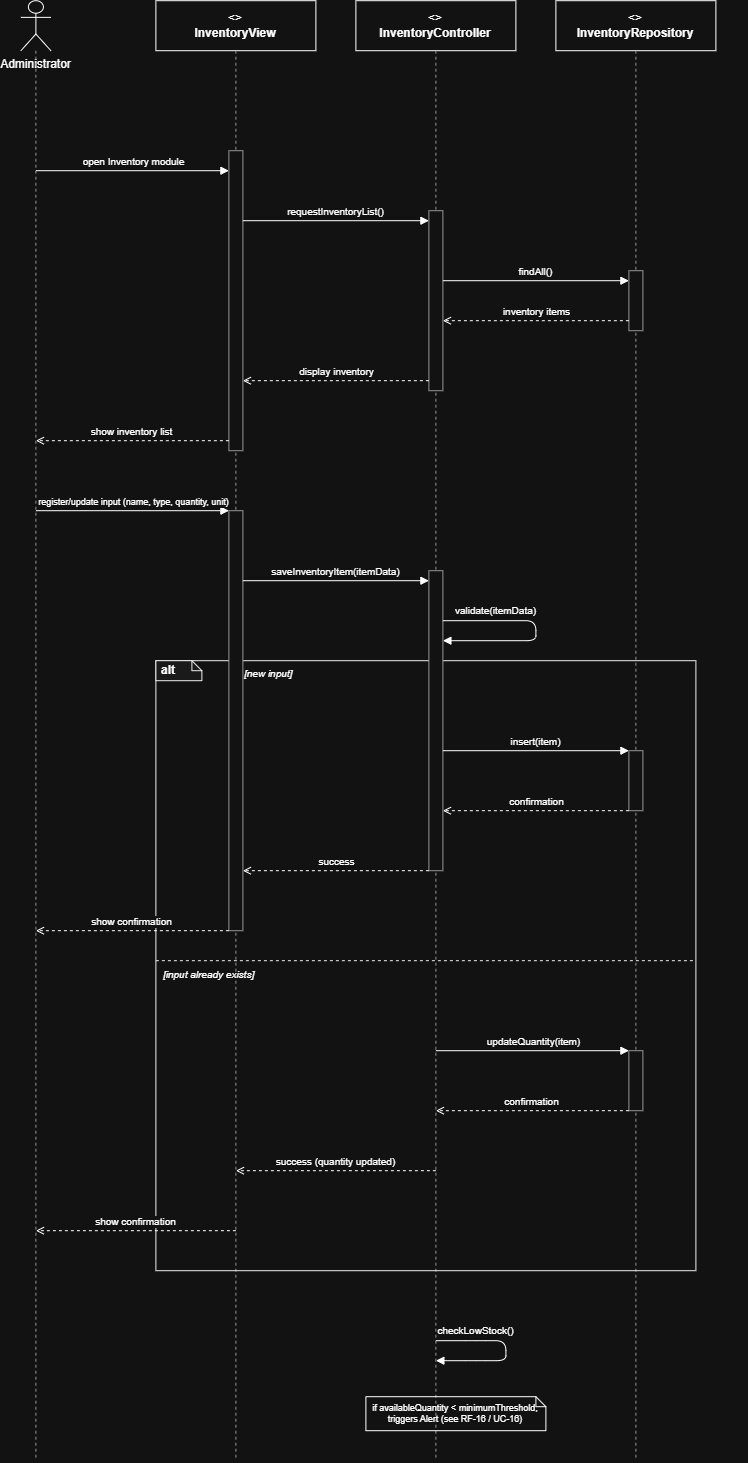

The diagram above was exported from draw.io. Its source (the exported page's mxGraphModel, read from the mxfile embedded in the PNG):
<mxGraphModel dx="2575" dy="1565" grid="1" gridSize="10" guides="1" tooltips="1" connect="1" arrows="1" fold="1" page="1" pageScale="1" pageWidth="980" pageHeight="1500" math="0" shadow="0">
  <root>
    <mxCell id="0" />
    <mxCell id="1" parent="0" />
    <mxCell id="hdr_admin" parent="1" style="shape=umlActor;verticalLabelPosition=bottom;verticalAlign=top;html=1;outlineConnect=0;" value="Administrator" vertex="1">
      <mxGeometry height="50" width="30" x="85" as="geometry" />
    </mxCell>
    <mxCell id="life_admin" edge="1" parent="1" style="html=1;dashed=1;strokeColor=#666666;endArrow=none;">
      <mxGeometry relative="1" as="geometry">
        <mxPoint x="100" y="50" as="sourcePoint" />
        <mxPoint x="100" y="1460" as="targetPoint" />
      </mxGeometry>
    </mxCell>
    <mxCell id="hdr_view" parent="1" style="rounded=0;whiteSpace=wrap;html=1;fillColor=none;strokeColor=light-dark(#6C8EBF,#FFFFFF);align=center;" value="&lt;&lt;boundary&gt;&gt;&lt;br&gt;&lt;b&gt;InventoryView&lt;/b&gt;" vertex="1">
      <mxGeometry height="50" width="160" x="220" as="geometry" />
    </mxCell>
    <mxCell id="life_view" edge="1" parent="1" style="html=1;dashed=1;strokeColor=#666666;endArrow=none;">
      <mxGeometry relative="1" as="geometry">
        <mxPoint x="300" y="50" as="sourcePoint" />
        <mxPoint x="300" y="1460" as="targetPoint" />
      </mxGeometry>
    </mxCell>
    <mxCell id="hdr_ctrl" parent="1" style="rounded=0;whiteSpace=wrap;html=1;fillColor=none;strokeColor=light-dark(#82B366,#FFFFFF);align=center;" value="&lt;&lt;control&gt;&gt;&lt;br&gt;&lt;b&gt;InventoryController&lt;/b&gt;" vertex="1">
      <mxGeometry height="50" width="160" x="420" as="geometry" />
    </mxCell>
    <mxCell id="life_ctrl" edge="1" parent="1" style="html=1;dashed=1;strokeColor=#666666;endArrow=none;">
      <mxGeometry relative="1" as="geometry">
        <mxPoint x="500" y="50" as="sourcePoint" />
        <mxPoint x="500" y="1460" as="targetPoint" />
      </mxGeometry>
    </mxCell>
    <mxCell id="hdr_repo" parent="1" style="rounded=0;whiteSpace=wrap;html=1;fillColor=none;strokeColor=light-dark(#D79B00,#FFFFFF);align=center;" value="&lt;&lt;entity&gt;&gt;&lt;br&gt;&lt;b&gt;InventoryRepository&lt;/b&gt;" vertex="1">
      <mxGeometry height="50" width="160" x="620" as="geometry" />
    </mxCell>
    <mxCell id="life_repo" edge="1" parent="1" style="html=1;dashed=1;strokeColor=#666666;endArrow=none;">
      <mxGeometry relative="1" as="geometry">
        <mxPoint x="700" y="50" as="sourcePoint" />
        <mxPoint x="700" y="1460" as="targetPoint" />
      </mxGeometry>
    </mxCell>
    <mxCell id="c1" parent="1" style="rounded=0;whiteSpace=wrap;html=1;fillColor=none;strokeColor=#000000;verticalAlign=top;align=left;dashed=0;" vertex="1">
      <mxGeometry height="610" width="540" x="220" y="660" as="geometry" />
    </mxCell>
    <mxCell id="c2" parent="1" style="shape=note;whiteSpace=wrap;html=1;fillColor=#f5f5f5;strokeColor=#000000;fontStyle=1;align=left;spacingLeft=4;size=10;" value="alt" vertex="1">
      <mxGeometry height="20" width="46" x="220" y="660" as="geometry" />
    </mxCell>
    <mxCell id="c3" parent="1" style="text;html=1;align=left;fontStyle=2;fontSize=10;" value="[new input]" vertex="1">
      <mxGeometry height="18" width="505" x="307" y="661" as="geometry" />
    </mxCell>
    <mxCell id="c4" edge="1" parent="1" style="html=1;dashed=1;strokeColor=#000000;endArrow=none;">
      <mxGeometry relative="1" as="geometry">
        <mxPoint x="220" y="960" as="sourcePoint" />
        <mxPoint x="760" y="960" as="targetPoint" />
      </mxGeometry>
    </mxCell>
    <mxCell id="c5" parent="1" style="text;html=1;align=left;fontStyle=2;fontSize=10;" value="[input already exists]" vertex="1">
      <mxGeometry height="18" width="550" x="226" y="962" as="geometry" />
    </mxCell>
    <mxCell id="c6" parent="1" style="rounded=0;whiteSpace=wrap;html=1;fillColor=#ffffff;strokeColor=#666666;" vertex="1">
      <mxGeometry height="300" width="14" x="293" y="150" as="geometry" />
    </mxCell>
    <mxCell id="c7" parent="1" style="rounded=0;whiteSpace=wrap;html=1;fillColor=#ffffff;strokeColor=#666666;" vertex="1">
      <mxGeometry height="420" width="14" x="293" y="510" as="geometry" />
    </mxCell>
    <mxCell id="c8" parent="1" style="rounded=0;whiteSpace=wrap;html=1;fillColor=#ffffff;strokeColor=#666666;" vertex="1">
      <mxGeometry height="180" width="14" x="493" y="210" as="geometry" />
    </mxCell>
    <mxCell id="c9" parent="1" style="rounded=0;whiteSpace=wrap;html=1;fillColor=#ffffff;strokeColor=#666666;" vertex="1">
      <mxGeometry height="300" width="14" x="493" y="570" as="geometry" />
    </mxCell>
    <mxCell id="c10" parent="1" style="rounded=0;whiteSpace=wrap;html=1;fillColor=#ffffff;strokeColor=#666666;" vertex="1">
      <mxGeometry height="60" width="14" x="693" y="270" as="geometry" />
    </mxCell>
    <mxCell id="c11" parent="1" style="rounded=0;whiteSpace=wrap;html=1;fillColor=#ffffff;strokeColor=#666666;" vertex="1">
      <mxGeometry height="60" width="14" x="693" y="750" as="geometry" />
    </mxCell>
    <mxCell id="c12" parent="1" style="rounded=0;whiteSpace=wrap;html=1;fillColor=#ffffff;strokeColor=#666666;" vertex="1">
      <mxGeometry height="60" width="14" x="693" y="1050" as="geometry" />
    </mxCell>
    <mxCell id="c13" edge="1" parent="1" style="html=1;endArrow=block;endFill=1;fontSize=10;align=center;verticalAlign=bottom;" value="open Inventory module">
      <mxGeometry relative="1" as="geometry">
        <mxPoint x="100" y="170" as="sourcePoint" />
        <mxPoint x="293" y="170" as="targetPoint" />
      </mxGeometry>
    </mxCell>
    <mxCell id="c14" edge="1" parent="1" style="html=1;endArrow=block;endFill=1;fontSize=10;align=center;verticalAlign=bottom;" value="requestInventoryList()">
      <mxGeometry relative="1" as="geometry">
        <mxPoint x="307" y="220" as="sourcePoint" />
        <mxPoint x="493" y="220" as="targetPoint" />
      </mxGeometry>
    </mxCell>
    <mxCell id="c15" edge="1" parent="1" style="html=1;endArrow=block;endFill=1;fontSize=10;align=center;verticalAlign=bottom;" value="findAll()">
      <mxGeometry relative="1" as="geometry">
        <mxPoint x="507" y="280" as="sourcePoint" />
        <mxPoint x="693" y="280" as="targetPoint" />
      </mxGeometry>
    </mxCell>
    <mxCell id="c16" edge="1" parent="1" style="html=1;endArrow=open;endFill=0;dashed=1;fontSize=10;align=center;verticalAlign=bottom;" value="inventory items">
      <mxGeometry relative="1" as="geometry">
        <mxPoint x="693" y="320" as="sourcePoint" />
        <mxPoint x="507" y="320" as="targetPoint" />
      </mxGeometry>
    </mxCell>
    <mxCell id="c17" edge="1" parent="1" style="html=1;endArrow=open;endFill=0;dashed=1;fontSize=10;align=center;verticalAlign=bottom;" value="display inventory">
      <mxGeometry relative="1" as="geometry">
        <mxPoint x="493" y="380" as="sourcePoint" />
        <mxPoint x="307" y="380" as="targetPoint" />
      </mxGeometry>
    </mxCell>
    <mxCell id="c18" edge="1" parent="1" style="html=1;endArrow=open;endFill=0;dashed=1;fontSize=10;align=center;verticalAlign=bottom;" value="show inventory list">
      <mxGeometry relative="1" as="geometry">
        <mxPoint x="293" y="440" as="sourcePoint" />
        <mxPoint x="100" y="440" as="targetPoint" />
      </mxGeometry>
    </mxCell>
    <mxCell id="c19" edge="1" parent="1" style="html=1;endArrow=block;endFill=1;fontSize=10;align=center;verticalAlign=bottom;" value="&lt;font style=&quot;font-size: 9px;&quot;&gt;register/update input (name, type, quantity, unit)&lt;/font&gt;">
      <mxGeometry relative="1" as="geometry">
        <mxPoint x="100" y="510" as="sourcePoint" />
        <mxPoint x="293" y="510" as="targetPoint" />
      </mxGeometry>
    </mxCell>
    <mxCell id="c20" edge="1" parent="1" style="html=1;endArrow=block;endFill=1;fontSize=10;align=center;verticalAlign=bottom;" value="saveInventoryItem(itemData)">
      <mxGeometry relative="1" as="geometry">
        <mxPoint x="307" y="580" as="sourcePoint" />
        <mxPoint x="493" y="580" as="targetPoint" />
      </mxGeometry>
    </mxCell>
    <mxCell id="c21" edge="1" parent="1" style="html=1;endArrow=block;endFill=1;fontSize=10;rounded=1;" value="validate(itemData)">
      <mxGeometry relative="1" x="-0.4854" y="10" as="geometry">
        <mxPoint as="offset" />
        <Array as="points">
          <mxPoint x="600" y="620" />
          <mxPoint x="600" y="640" />
        </Array>
        <mxPoint x="507" y="620" as="sourcePoint" />
        <mxPoint x="507" y="640" as="targetPoint" />
      </mxGeometry>
    </mxCell>
    <mxCell id="c22" edge="1" parent="1" style="html=1;endArrow=block;endFill=1;fontSize=10;align=center;verticalAlign=bottom;" value="insert(item)">
      <mxGeometry relative="1" as="geometry">
        <mxPoint x="507" y="750" as="sourcePoint" />
        <mxPoint x="693" y="750" as="targetPoint" />
      </mxGeometry>
    </mxCell>
    <mxCell id="c23" edge="1" parent="1" style="html=1;endArrow=open;endFill=0;dashed=1;fontSize=10;align=center;verticalAlign=bottom;" value="confirmation">
      <mxGeometry relative="1" as="geometry">
        <mxPoint x="693" y="810" as="sourcePoint" />
        <mxPoint x="507" y="810" as="targetPoint" />
      </mxGeometry>
    </mxCell>
    <mxCell id="c24" edge="1" parent="1" style="html=1;endArrow=open;endFill=0;dashed=1;fontSize=10;align=center;verticalAlign=bottom;" value="success">
      <mxGeometry relative="1" as="geometry">
        <mxPoint x="493" y="870" as="sourcePoint" />
        <mxPoint x="307" y="870" as="targetPoint" />
      </mxGeometry>
    </mxCell>
    <mxCell id="c25" edge="1" parent="1" style="html=1;endArrow=open;endFill=0;dashed=1;fontSize=10;align=center;verticalAlign=bottom;" value="show confirmation">
      <mxGeometry relative="1" as="geometry">
        <mxPoint x="293" y="930" as="sourcePoint" />
        <mxPoint x="100" y="930" as="targetPoint" />
      </mxGeometry>
    </mxCell>
    <mxCell id="c26" edge="1" parent="1" style="html=1;endArrow=block;endFill=1;fontSize=10;align=center;verticalAlign=bottom;" value="updateQuantity(item)">
      <mxGeometry relative="1" as="geometry">
        <mxPoint x="500" y="1050" as="sourcePoint" />
        <mxPoint x="693" y="1050" as="targetPoint" />
      </mxGeometry>
    </mxCell>
    <mxCell id="c27" edge="1" parent="1" style="html=1;endArrow=open;endFill=0;dashed=1;fontSize=10;align=center;verticalAlign=bottom;" value="confirmation">
      <mxGeometry relative="1" as="geometry">
        <mxPoint x="693" y="1110" as="sourcePoint" />
        <mxPoint x="500" y="1110" as="targetPoint" />
      </mxGeometry>
    </mxCell>
    <mxCell id="c28" edge="1" parent="1" style="html=1;endArrow=open;endFill=0;dashed=1;fontSize=10;align=center;verticalAlign=bottom;" value="success (quantity updated)">
      <mxGeometry relative="1" as="geometry">
        <mxPoint x="500" y="1170" as="sourcePoint" />
        <mxPoint x="300" y="1170" as="targetPoint" />
      </mxGeometry>
    </mxCell>
    <mxCell id="c29" edge="1" parent="1" style="html=1;endArrow=open;endFill=0;dashed=1;fontSize=10;align=center;verticalAlign=bottom;" value="show confirmation">
      <mxGeometry relative="1" as="geometry">
        <mxPoint x="300" y="1230" as="sourcePoint" />
        <mxPoint x="100" y="1230" as="targetPoint" />
      </mxGeometry>
    </mxCell>
    <mxCell id="c30" edge="1" parent="1" style="html=1;endArrow=block;endFill=1;fontSize=10;rounded=1;" value="checkLowStock()">
      <mxGeometry relative="1" x="-0.5" y="10" as="geometry">
        <mxPoint as="offset" />
        <Array as="points">
          <mxPoint x="540" y="1340" />
          <mxPoint x="570" y="1340" />
          <mxPoint x="570" y="1360" />
          <mxPoint x="540" y="1360" />
        </Array>
        <mxPoint x="500" y="1340" as="sourcePoint" />
        <mxPoint x="500" y="1360" as="targetPoint" />
      </mxGeometry>
    </mxCell>
    <mxCell id="c31" parent="1" style="shape=note;whiteSpace=wrap;html=1;fillColor=none;strokeColor=light-dark(#D6B656,#FFFFFF);fontSize=9;align=center;size=10;" value="if availableQuantity &lt; minimumThreshold, triggers Alert (see RF-16 / UC-16)" vertex="1">
      <mxGeometry height="34" width="180" x="430" y="1396" as="geometry" />
    </mxCell>
  </root>
</mxGraphModel>